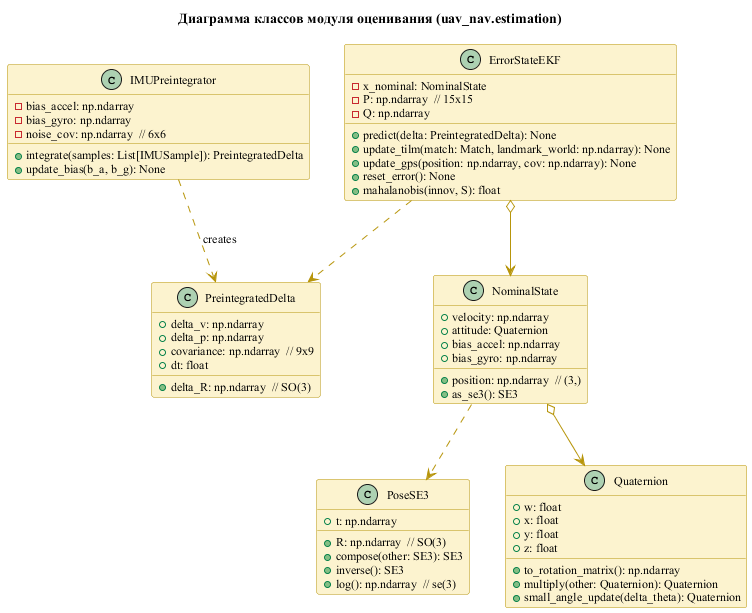

The diagram above was rendered by PlantUML. Its source (embedded in the PNG):
@startuml uml_class_estimation
skinparam backgroundColor #FFFFFF
skinparam shadowing false
skinparam defaultFontName "Times New Roman"
skinparam defaultFontSize 12
skinparam class {
  BackgroundColor #FCF3CF
  BorderColor #B7950B
  ArrowColor #B7950B
}

title Диаграмма классов модуля оценивания (uav_nav.estimation)

class IMUPreintegrator {
  - bias_accel: np.ndarray
  - bias_gyro: np.ndarray
  - noise_cov: np.ndarray  // 6x6
  + integrate(samples: List[IMUSample]): PreintegratedDelta
  + update_bias(b_a, b_g): None
}

class PreintegratedDelta {
  + delta_R: np.ndarray  // SO(3)
  + delta_v: np.ndarray
  + delta_p: np.ndarray
  + covariance: np.ndarray  // 9x9
  + dt: float
}

class ErrorStateEKF {
  - x_nominal: NominalState
  - P: np.ndarray  // 15x15
  - Q: np.ndarray
  + predict(delta: PreintegratedDelta): None
  + update_tilm(match: Match, landmark_world: np.ndarray): None
  + update_gps(position: np.ndarray, cov: np.ndarray): None
  + reset_error(): None
  + mahalanobis(innov, S): float
}

class NominalState {
  + position: np.ndarray  // (3,)
  + velocity: np.ndarray
  + attitude: Quaternion
  + bias_accel: np.ndarray
  + bias_gyro: np.ndarray
  + as_se3(): SE3
}

class PoseSE3 {
  + R: np.ndarray  // SO(3)
  + t: np.ndarray
  + compose(other: SE3): SE3
  + inverse(): SE3
  + log(): np.ndarray  // se(3)
}

class Quaternion {
  + w: float
  + x: float
  + y: float
  + z: float
  + to_rotation_matrix(): np.ndarray
  + multiply(other: Quaternion): Quaternion
  + small_angle_update(delta_theta): Quaternion
}

ErrorStateEKF o--> NominalState
ErrorStateEKF ..> PreintegratedDelta
IMUPreintegrator ..> PreintegratedDelta : creates
NominalState o--> Quaternion
NominalState ..> PoseSE3

@enduml